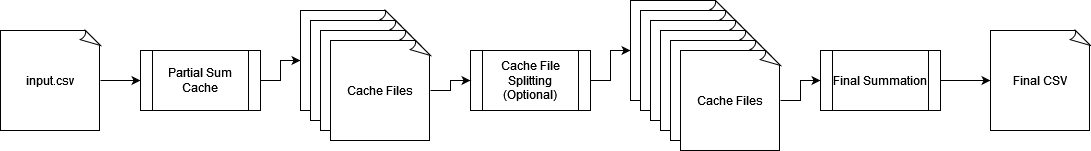

The diagram above was exported from draw.io. Its source (the exported page's mxGraphModel, read from the mxfile embedded in the PNG):
<mxGraphModel dx="825" dy="445" grid="1" gridSize="10" guides="1" tooltips="1" connect="1" arrows="1" fold="1" page="1" pageScale="1" pageWidth="850" pageHeight="1100" math="0" shadow="0">
  <root>
    <mxCell id="0" />
    <mxCell id="1" parent="0" />
    <mxCell id="IvCyREm40ExVilP8LbUU-19" style="edgeStyle=orthogonalEdgeStyle;rounded=0;orthogonalLoop=1;jettySize=auto;html=1;exitX=1;exitY=0.5;exitDx=0;exitDy=0;exitPerimeter=0;" edge="1" parent="1" source="IvCyREm40ExVilP8LbUU-2" target="IvCyREm40ExVilP8LbUU-3">
      <mxGeometry relative="1" as="geometry" />
    </mxCell>
    <mxCell id="IvCyREm40ExVilP8LbUU-2" value="input.csv" style="whiteSpace=wrap;html=1;shape=mxgraph.basic.document" vertex="1" parent="1">
      <mxGeometry x="340" y="400" width="100" height="100" as="geometry" />
    </mxCell>
    <mxCell id="IvCyREm40ExVilP8LbUU-21" style="edgeStyle=orthogonalEdgeStyle;rounded=0;orthogonalLoop=1;jettySize=auto;html=1;exitX=1;exitY=0.5;exitDx=0;exitDy=0;" edge="1" parent="1" source="IvCyREm40ExVilP8LbUU-3" target="IvCyREm40ExVilP8LbUU-4">
      <mxGeometry relative="1" as="geometry" />
    </mxCell>
    <mxCell id="IvCyREm40ExVilP8LbUU-3" value="Partial Sum Cache" style="shape=process;whiteSpace=wrap;html=1;backgroundOutline=1;" vertex="1" parent="1">
      <mxGeometry x="480" y="420" width="120" height="60" as="geometry" />
    </mxCell>
    <mxCell id="IvCyREm40ExVilP8LbUU-24" style="edgeStyle=orthogonalEdgeStyle;rounded=0;orthogonalLoop=1;jettySize=auto;html=1;exitX=1;exitY=0.5;exitDx=0;exitDy=0;entryX=0;entryY=0.5;entryDx=0;entryDy=0;entryPerimeter=0;" edge="1" parent="1" source="IvCyREm40ExVilP8LbUU-8" target="IvCyREm40ExVilP8LbUU-9">
      <mxGeometry relative="1" as="geometry" />
    </mxCell>
    <mxCell id="IvCyREm40ExVilP8LbUU-8" value="&lt;div&gt;Cache File Splitting&lt;/div&gt;&lt;div&gt;(Optional)&lt;br&gt;&lt;/div&gt;" style="shape=process;whiteSpace=wrap;html=1;backgroundOutline=1;" vertex="1" parent="1">
      <mxGeometry x="810" y="420" width="120" height="60" as="geometry" />
    </mxCell>
    <mxCell id="IvCyREm40ExVilP8LbUU-26" style="edgeStyle=orthogonalEdgeStyle;rounded=0;orthogonalLoop=1;jettySize=auto;html=1;exitX=1;exitY=0.5;exitDx=0;exitDy=0;entryX=0;entryY=0.5;entryDx=0;entryDy=0;entryPerimeter=0;" edge="1" parent="1" source="IvCyREm40ExVilP8LbUU-15" target="IvCyREm40ExVilP8LbUU-16">
      <mxGeometry relative="1" as="geometry" />
    </mxCell>
    <mxCell id="IvCyREm40ExVilP8LbUU-15" value="Final Summation" style="shape=process;whiteSpace=wrap;html=1;backgroundOutline=1;" vertex="1" parent="1">
      <mxGeometry x="1160" y="420" width="120" height="60" as="geometry" />
    </mxCell>
    <mxCell id="IvCyREm40ExVilP8LbUU-16" value="Final CSV" style="whiteSpace=wrap;html=1;shape=mxgraph.basic.document" vertex="1" parent="1">
      <mxGeometry x="1330" y="400" width="100" height="100" as="geometry" />
    </mxCell>
    <mxCell id="IvCyREm40ExVilP8LbUU-17" value="" style="group" vertex="1" connectable="0" parent="1">
      <mxGeometry x="970" y="370" width="150" height="150" as="geometry" />
    </mxCell>
    <mxCell id="IvCyREm40ExVilP8LbUU-9" value="" style="whiteSpace=wrap;html=1;shape=mxgraph.basic.document" vertex="1" parent="IvCyREm40ExVilP8LbUU-17">
      <mxGeometry width="100" height="100" as="geometry" />
    </mxCell>
    <mxCell id="IvCyREm40ExVilP8LbUU-10" value="" style="whiteSpace=wrap;html=1;shape=mxgraph.basic.document" vertex="1" parent="IvCyREm40ExVilP8LbUU-17">
      <mxGeometry x="10" y="10" width="100" height="100" as="geometry" />
    </mxCell>
    <mxCell id="IvCyREm40ExVilP8LbUU-11" value="" style="whiteSpace=wrap;html=1;shape=mxgraph.basic.document" vertex="1" parent="IvCyREm40ExVilP8LbUU-17">
      <mxGeometry x="20" y="20" width="100" height="100" as="geometry" />
    </mxCell>
    <mxCell id="IvCyREm40ExVilP8LbUU-13" value="" style="whiteSpace=wrap;html=1;shape=mxgraph.basic.document" vertex="1" parent="IvCyREm40ExVilP8LbUU-17">
      <mxGeometry x="30" y="30" width="100" height="100" as="geometry" />
    </mxCell>
    <mxCell id="IvCyREm40ExVilP8LbUU-14" value="" style="whiteSpace=wrap;html=1;shape=mxgraph.basic.document" vertex="1" parent="IvCyREm40ExVilP8LbUU-17">
      <mxGeometry x="40" y="40" width="100" height="100" as="geometry" />
    </mxCell>
    <mxCell id="IvCyREm40ExVilP8LbUU-12" value="Cache Files" style="whiteSpace=wrap;html=1;shape=mxgraph.basic.document" vertex="1" parent="IvCyREm40ExVilP8LbUU-17">
      <mxGeometry x="50" y="50" width="100" height="100" as="geometry" />
    </mxCell>
    <mxCell id="IvCyREm40ExVilP8LbUU-18" value="" style="group" vertex="1" connectable="0" parent="1">
      <mxGeometry x="640" y="380" width="130" height="130" as="geometry" />
    </mxCell>
    <mxCell id="IvCyREm40ExVilP8LbUU-4" value="" style="whiteSpace=wrap;html=1;shape=mxgraph.basic.document" vertex="1" parent="IvCyREm40ExVilP8LbUU-18">
      <mxGeometry width="100" height="100" as="geometry" />
    </mxCell>
    <mxCell id="IvCyREm40ExVilP8LbUU-5" value="" style="whiteSpace=wrap;html=1;shape=mxgraph.basic.document" vertex="1" parent="IvCyREm40ExVilP8LbUU-18">
      <mxGeometry x="10" y="10" width="100" height="100" as="geometry" />
    </mxCell>
    <mxCell id="IvCyREm40ExVilP8LbUU-6" value="" style="whiteSpace=wrap;html=1;shape=mxgraph.basic.document" vertex="1" parent="IvCyREm40ExVilP8LbUU-18">
      <mxGeometry x="20" y="20" width="100" height="100" as="geometry" />
    </mxCell>
    <mxCell id="IvCyREm40ExVilP8LbUU-7" value="Cache Files" style="whiteSpace=wrap;html=1;shape=mxgraph.basic.document" vertex="1" parent="IvCyREm40ExVilP8LbUU-18">
      <mxGeometry x="30" y="30" width="100" height="100" as="geometry" />
    </mxCell>
    <mxCell id="IvCyREm40ExVilP8LbUU-23" style="edgeStyle=orthogonalEdgeStyle;rounded=0;orthogonalLoop=1;jettySize=auto;html=1;exitX=1;exitY=0.5;exitDx=0;exitDy=0;exitPerimeter=0;entryX=0;entryY=0.5;entryDx=0;entryDy=0;" edge="1" parent="1" source="IvCyREm40ExVilP8LbUU-7" target="IvCyREm40ExVilP8LbUU-8">
      <mxGeometry relative="1" as="geometry" />
    </mxCell>
    <mxCell id="IvCyREm40ExVilP8LbUU-25" style="edgeStyle=orthogonalEdgeStyle;rounded=0;orthogonalLoop=1;jettySize=auto;html=1;exitX=1;exitY=0.5;exitDx=0;exitDy=0;exitPerimeter=0;entryX=0;entryY=0.5;entryDx=0;entryDy=0;" edge="1" parent="1" source="IvCyREm40ExVilP8LbUU-12" target="IvCyREm40ExVilP8LbUU-15">
      <mxGeometry relative="1" as="geometry" />
    </mxCell>
  </root>
</mxGraphModel>